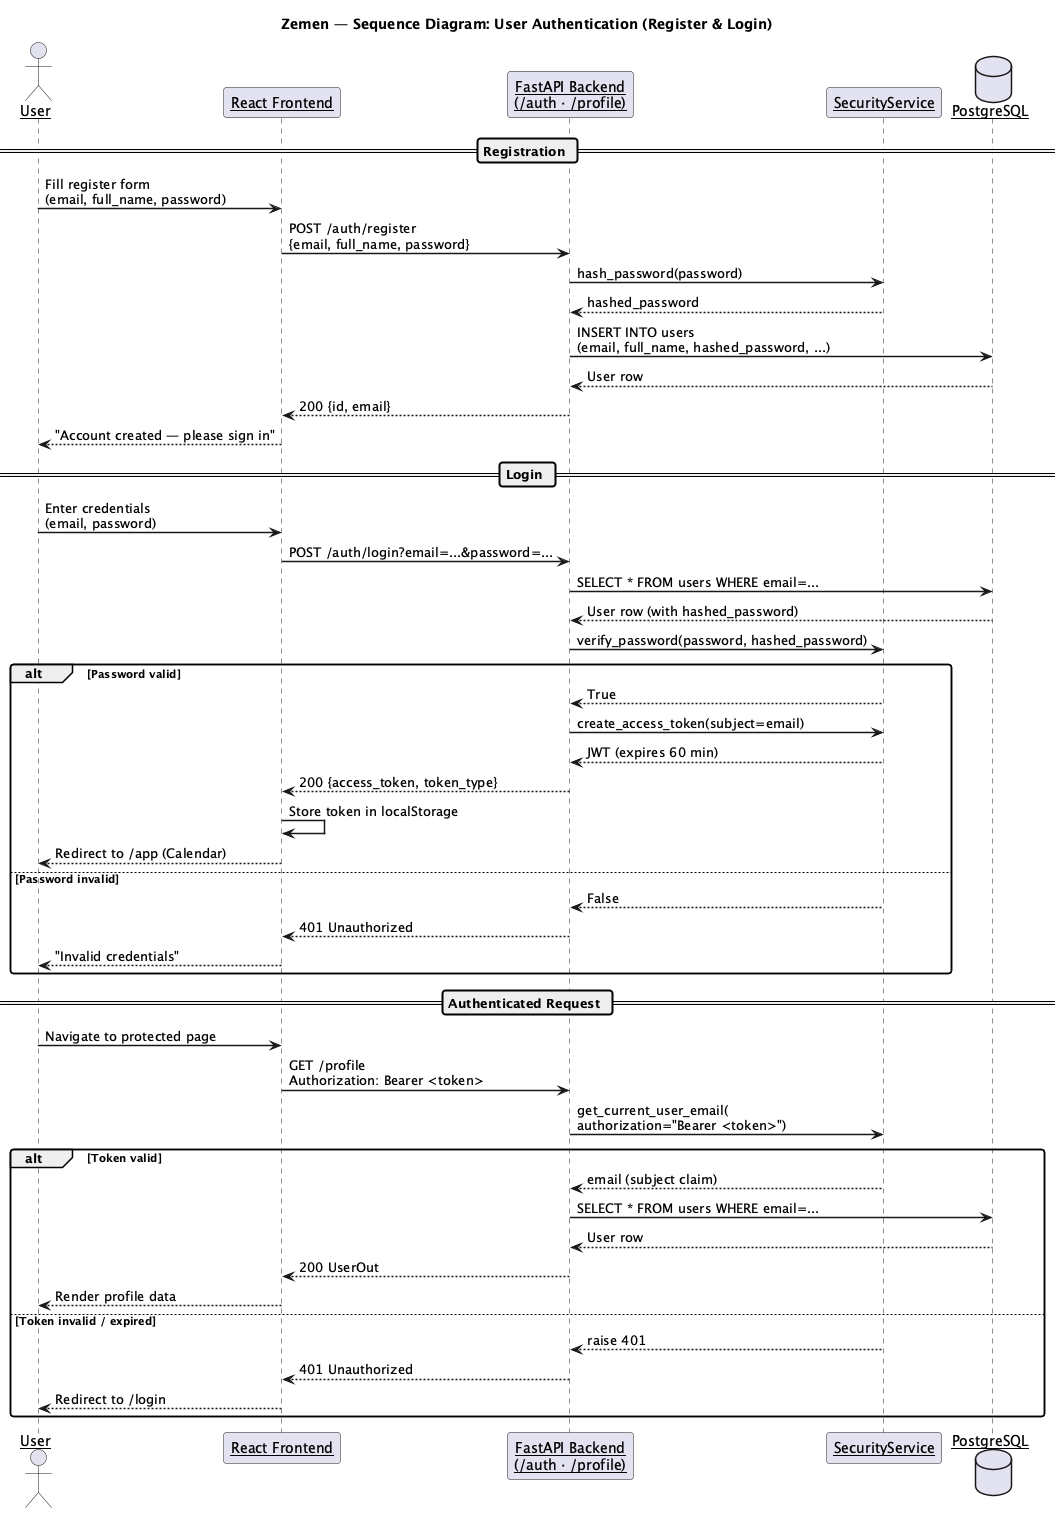

The diagram above was rendered by PlantUML. Its source (embedded in the PNG):
@startuml Sequence_Login
title Zemen — Sequence Diagram: User Authentication (Register & Login)

skinparam sequenceArrowThickness 1.5
skinparam roundcorner 6
skinparam sequenceParticipant underline
skinparam FontName Arial

actor       "User"          as U
participant "React Frontend" as FE
participant "FastAPI Backend\n(/auth · /profile)" as AUTH
participant "SecurityService" as SEC
database    "PostgreSQL"    as DB

== Registration ==

U -> FE : Fill register form\n(email, full_name, password)
FE -> AUTH : POST /auth/register\n{email, full_name, password}
AUTH -> SEC : hash_password(password)
SEC --> AUTH : hashed_password
AUTH -> DB : INSERT INTO users\n(email, full_name, hashed_password, ...)
DB --> AUTH : User row
AUTH --> FE : 200 {id, email}
FE --> U : "Account created — please sign in"

== Login ==

U -> FE : Enter credentials\n(email, password)
FE -> AUTH : POST /auth/login?email=...&password=...
AUTH -> DB : SELECT * FROM users WHERE email=...
DB --> AUTH : User row (with hashed_password)
AUTH -> SEC : verify_password(password, hashed_password)
alt Password valid
  SEC --> AUTH : True
  AUTH -> SEC : create_access_token(subject=email)
  SEC --> AUTH : JWT (expires 60 min)
  AUTH --> FE : 200 {access_token, token_type}
  FE -> FE : Store token in localStorage
  FE --> U : Redirect to /app (Calendar)
else Password invalid
  SEC --> AUTH : False
  AUTH --> FE : 401 Unauthorized
  FE --> U : "Invalid credentials"
end

== Authenticated Request ==

U -> FE : Navigate to protected page
FE -> AUTH : GET /profile\nAuthorization: Bearer <token>
AUTH -> SEC : get_current_user_email(\nauthorization="Bearer <token>")
alt Token valid
  SEC --> AUTH : email (subject claim)
  AUTH -> DB : SELECT * FROM users WHERE email=...
  DB --> AUTH : User row
  AUTH --> FE : 200 UserOut
  FE --> U : Render profile data
else Token invalid / expired
  SEC --> AUTH : raise 401
  AUTH --> FE : 401 Unauthorized
  FE --> U : Redirect to /login
end

@enduml